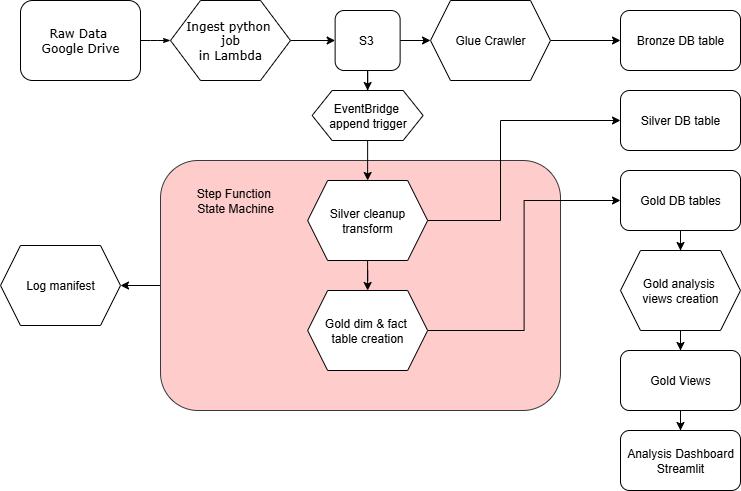

The diagram above was exported from draw.io. Its source (the exported page's mxGraphModel, read from the mxfile embedded in the PNG):
<mxGraphModel dx="1352" dy="1124" grid="1" gridSize="10" guides="1" tooltips="1" connect="1" arrows="1" fold="1" page="1" pageScale="1" pageWidth="850" pageHeight="1100" math="0" shadow="0">
  <root>
    <mxCell id="0" />
    <mxCell id="1" parent="0" />
    <mxCell id="JMKtp7XnQJfdyHcEfR5B-7" style="edgeStyle=orthogonalEdgeStyle;rounded=0;orthogonalLoop=1;jettySize=auto;html=1;entryX=0;entryY=0.5;entryDx=0;entryDy=0;" edge="1" parent="1" source="JMKtp7XnQJfdyHcEfR5B-1" target="JMKtp7XnQJfdyHcEfR5B-6">
      <mxGeometry relative="1" as="geometry" />
    </mxCell>
    <mxCell id="JMKtp7XnQJfdyHcEfR5B-1" value="Ingest&amp;nbsp;&lt;span style=&quot;background-color: transparent; color: light-dark(rgb(0, 0, 0), rgb(255, 255, 255));&quot;&gt;python&amp;nbsp;&lt;/span&gt;&lt;div&gt;&lt;span style=&quot;background-color: transparent; color: light-dark(rgb(0, 0, 0), rgb(255, 255, 255));&quot;&gt;job&lt;/span&gt;&lt;div&gt;in Lambda&lt;/div&gt;&lt;/div&gt;" style="shape=hexagon;perimeter=hexagonPerimeter;whiteSpace=wrap;html=1;rounded=0;shadow=0;labelBackgroundColor=none;strokeWidth=1;fontFamily=Verdana;fontSize=12;align=center;" vertex="1" parent="1">
      <mxGeometry x="190" y="80" width="120" height="80" as="geometry" />
    </mxCell>
    <mxCell id="JMKtp7XnQJfdyHcEfR5B-2" style="edgeStyle=orthogonalEdgeStyle;rounded=1;html=1;labelBackgroundColor=none;startArrow=none;startFill=0;startSize=5;endArrow=classicThin;endFill=1;endSize=5;jettySize=auto;orthogonalLoop=1;strokeWidth=1;fontFamily=Verdana;fontSize=8;entryX=0;entryY=0.5;entryDx=0;entryDy=0;" edge="1" parent="1" source="JMKtp7XnQJfdyHcEfR5B-3" target="JMKtp7XnQJfdyHcEfR5B-1">
      <mxGeometry relative="1" as="geometry" />
    </mxCell>
    <mxCell id="JMKtp7XnQJfdyHcEfR5B-3" value="&lt;div&gt;&lt;span style=&quot;background-color: transparent; color: light-dark(rgb(0, 0, 0), rgb(255, 255, 255));&quot;&gt;Raw Data&amp;nbsp;&lt;/span&gt;&lt;/div&gt;&lt;div&gt;&lt;div&gt;Google Drive&lt;/div&gt;&lt;/div&gt;" style="rounded=1;whiteSpace=wrap;html=1;shadow=0;labelBackgroundColor=none;strokeWidth=1;fontFamily=Verdana;fontSize=12;align=center;" vertex="1" parent="1">
      <mxGeometry x="40" y="80" width="120" height="80" as="geometry" />
    </mxCell>
    <mxCell id="JMKtp7XnQJfdyHcEfR5B-18" style="edgeStyle=orthogonalEdgeStyle;rounded=0;orthogonalLoop=1;jettySize=auto;html=1;entryX=1;entryY=0.5;entryDx=0;entryDy=0;" edge="1" parent="1" source="JMKtp7XnQJfdyHcEfR5B-4" target="JMKtp7XnQJfdyHcEfR5B-13">
      <mxGeometry relative="1" as="geometry" />
    </mxCell>
    <mxCell id="JMKtp7XnQJfdyHcEfR5B-4" value="" style="rounded=1;whiteSpace=wrap;html=1;fillColor=#ffcccc;strokeColor=#36393d;" vertex="1" parent="1">
      <mxGeometry x="180" y="240" width="400" height="250" as="geometry" />
    </mxCell>
    <mxCell id="JMKtp7XnQJfdyHcEfR5B-5" value="Step Function&amp;nbsp;&lt;div&gt;State Machine&lt;/div&gt;" style="rounded=1;whiteSpace=wrap;html=1;strokeColor=none;fillColor=#ffcccc;" vertex="1" parent="1">
      <mxGeometry x="210" y="250" width="90" height="60" as="geometry" />
    </mxCell>
    <mxCell id="JMKtp7XnQJfdyHcEfR5B-10" style="edgeStyle=orthogonalEdgeStyle;rounded=0;orthogonalLoop=1;jettySize=auto;html=1;entryX=0;entryY=0.5;entryDx=0;entryDy=0;" edge="1" parent="1" source="JMKtp7XnQJfdyHcEfR5B-6" target="JMKtp7XnQJfdyHcEfR5B-9">
      <mxGeometry relative="1" as="geometry" />
    </mxCell>
    <mxCell id="JMKtp7XnQJfdyHcEfR5B-17" style="edgeStyle=orthogonalEdgeStyle;rounded=0;orthogonalLoop=1;jettySize=auto;html=1;entryX=0.5;entryY=0;entryDx=0;entryDy=0;" edge="1" parent="1" source="JMKtp7XnQJfdyHcEfR5B-6" target="JMKtp7XnQJfdyHcEfR5B-14">
      <mxGeometry relative="1" as="geometry" />
    </mxCell>
    <mxCell id="JMKtp7XnQJfdyHcEfR5B-6" value="S3&amp;nbsp;" style="rounded=1;whiteSpace=wrap;html=1;" vertex="1" parent="1">
      <mxGeometry x="354.63" y="90" width="65" height="60" as="geometry" />
    </mxCell>
    <mxCell id="JMKtp7XnQJfdyHcEfR5B-12" style="edgeStyle=orthogonalEdgeStyle;rounded=0;orthogonalLoop=1;jettySize=auto;html=1;" edge="1" parent="1" source="JMKtp7XnQJfdyHcEfR5B-9" target="JMKtp7XnQJfdyHcEfR5B-11">
      <mxGeometry relative="1" as="geometry" />
    </mxCell>
    <mxCell id="JMKtp7XnQJfdyHcEfR5B-9" value="&lt;div&gt;Glue Crawler&lt;/div&gt;" style="shape=hexagon;perimeter=hexagonPerimeter2;whiteSpace=wrap;html=1;fixedSize=1;" vertex="1" parent="1">
      <mxGeometry x="450" y="80" width="120" height="80" as="geometry" />
    </mxCell>
    <mxCell id="JMKtp7XnQJfdyHcEfR5B-11" value="Bronze DB table" style="rounded=1;whiteSpace=wrap;html=1;" vertex="1" parent="1">
      <mxGeometry x="640" y="90" width="120" height="60" as="geometry" />
    </mxCell>
    <mxCell id="JMKtp7XnQJfdyHcEfR5B-13" value="Log manifest" style="shape=hexagon;perimeter=hexagonPerimeter2;whiteSpace=wrap;html=1;fixedSize=1;" vertex="1" parent="1">
      <mxGeometry x="20" y="325" width="120" height="80" as="geometry" />
    </mxCell>
    <mxCell id="JMKtp7XnQJfdyHcEfR5B-20" value="" style="edgeStyle=orthogonalEdgeStyle;rounded=0;orthogonalLoop=1;jettySize=auto;html=1;" edge="1" parent="1" source="JMKtp7XnQJfdyHcEfR5B-14" target="JMKtp7XnQJfdyHcEfR5B-19">
      <mxGeometry relative="1" as="geometry" />
    </mxCell>
    <mxCell id="JMKtp7XnQJfdyHcEfR5B-14" value="EventBridge&amp;nbsp;&lt;div&gt;append trigger&lt;/div&gt;" style="shape=hexagon;perimeter=hexagonPerimeter2;whiteSpace=wrap;html=1;fixedSize=1;" vertex="1" parent="1">
      <mxGeometry x="331.63" y="170" width="111" height="50" as="geometry" />
    </mxCell>
    <mxCell id="JMKtp7XnQJfdyHcEfR5B-22" style="edgeStyle=orthogonalEdgeStyle;rounded=0;orthogonalLoop=1;jettySize=auto;html=1;entryX=0;entryY=0.5;entryDx=0;entryDy=0;" edge="1" parent="1" source="JMKtp7XnQJfdyHcEfR5B-19" target="JMKtp7XnQJfdyHcEfR5B-21">
      <mxGeometry relative="1" as="geometry">
        <Array as="points">
          <mxPoint x="520" y="300" />
          <mxPoint x="520" y="200" />
        </Array>
      </mxGeometry>
    </mxCell>
    <mxCell id="JMKtp7XnQJfdyHcEfR5B-35" style="edgeStyle=orthogonalEdgeStyle;rounded=0;orthogonalLoop=1;jettySize=auto;html=1;entryX=0.5;entryY=0;entryDx=0;entryDy=0;" edge="1" parent="1" source="JMKtp7XnQJfdyHcEfR5B-19" target="JMKtp7XnQJfdyHcEfR5B-23">
      <mxGeometry relative="1" as="geometry" />
    </mxCell>
    <mxCell id="JMKtp7XnQJfdyHcEfR5B-19" value="Silver cleanup transform" style="shape=hexagon;perimeter=hexagonPerimeter2;whiteSpace=wrap;html=1;fixedSize=1;" vertex="1" parent="1">
      <mxGeometry x="327.13" y="260" width="120" height="80" as="geometry" />
    </mxCell>
    <mxCell id="JMKtp7XnQJfdyHcEfR5B-21" value="Silver DB table" style="rounded=1;whiteSpace=wrap;html=1;" vertex="1" parent="1">
      <mxGeometry x="640" y="170" width="120" height="60" as="geometry" />
    </mxCell>
    <mxCell id="JMKtp7XnQJfdyHcEfR5B-27" style="edgeStyle=orthogonalEdgeStyle;rounded=0;orthogonalLoop=1;jettySize=auto;html=1;entryX=0;entryY=0.5;entryDx=0;entryDy=0;" edge="1" parent="1" source="JMKtp7XnQJfdyHcEfR5B-23" target="JMKtp7XnQJfdyHcEfR5B-26">
      <mxGeometry relative="1" as="geometry" />
    </mxCell>
    <mxCell id="JMKtp7XnQJfdyHcEfR5B-23" value="Gold dim &amp;amp; fact&amp;nbsp;&lt;div&gt;table creation&lt;/div&gt;" style="shape=hexagon;perimeter=hexagonPerimeter2;whiteSpace=wrap;html=1;fixedSize=1;" vertex="1" parent="1">
      <mxGeometry x="327.13" y="370" width="120" height="80" as="geometry" />
    </mxCell>
    <mxCell id="JMKtp7XnQJfdyHcEfR5B-37" style="edgeStyle=orthogonalEdgeStyle;rounded=0;orthogonalLoop=1;jettySize=auto;html=1;" edge="1" parent="1" source="JMKtp7XnQJfdyHcEfR5B-26" target="JMKtp7XnQJfdyHcEfR5B-28">
      <mxGeometry relative="1" as="geometry" />
    </mxCell>
    <mxCell id="JMKtp7XnQJfdyHcEfR5B-26" value="Gold DB tables" style="rounded=1;whiteSpace=wrap;html=1;" vertex="1" parent="1">
      <mxGeometry x="640" y="250" width="120" height="60" as="geometry" />
    </mxCell>
    <mxCell id="JMKtp7XnQJfdyHcEfR5B-36" style="edgeStyle=orthogonalEdgeStyle;rounded=0;orthogonalLoop=1;jettySize=auto;html=1;entryX=0.5;entryY=0;entryDx=0;entryDy=0;" edge="1" parent="1" source="JMKtp7XnQJfdyHcEfR5B-28" target="JMKtp7XnQJfdyHcEfR5B-30">
      <mxGeometry relative="1" as="geometry" />
    </mxCell>
    <mxCell id="JMKtp7XnQJfdyHcEfR5B-28" value="Gold analysis&amp;nbsp;&lt;div&gt;views creation&lt;/div&gt;" style="shape=hexagon;perimeter=hexagonPerimeter2;whiteSpace=wrap;html=1;fixedSize=1;" vertex="1" parent="1">
      <mxGeometry x="640" y="330" width="120" height="80" as="geometry" />
    </mxCell>
    <mxCell id="JMKtp7XnQJfdyHcEfR5B-34" value="" style="edgeStyle=orthogonalEdgeStyle;rounded=0;orthogonalLoop=1;jettySize=auto;html=1;" edge="1" parent="1" source="JMKtp7XnQJfdyHcEfR5B-30" target="JMKtp7XnQJfdyHcEfR5B-32">
      <mxGeometry relative="1" as="geometry" />
    </mxCell>
    <mxCell id="JMKtp7XnQJfdyHcEfR5B-30" value="Gold Views" style="rounded=1;whiteSpace=wrap;html=1;" vertex="1" parent="1">
      <mxGeometry x="640" y="430" width="120" height="60" as="geometry" />
    </mxCell>
    <mxCell id="JMKtp7XnQJfdyHcEfR5B-32" value="Analysis Dashboard&lt;div&gt;Streamlit&lt;/div&gt;" style="rounded=1;whiteSpace=wrap;html=1;" vertex="1" parent="1">
      <mxGeometry x="640" y="510" width="120" height="60" as="geometry" />
    </mxCell>
  </root>
</mxGraphModel>